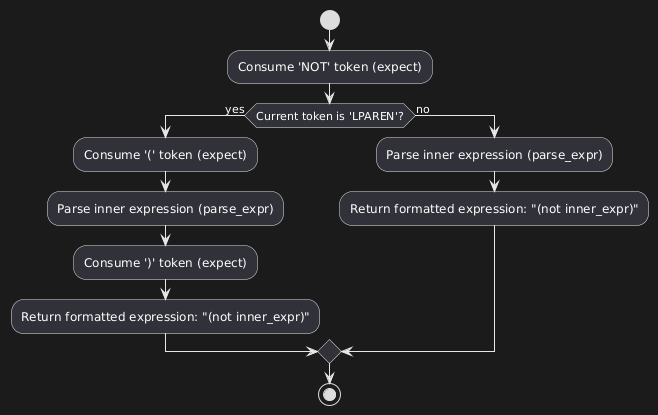

The diagram above was rendered by PlantUML. Its source (embedded in the PNG):
@startuml
start
:Consume 'NOT' token (expect);
if (Current token is 'LPAREN'?) then (yes)
    :Consume '(' token (expect);
    :Parse inner expression (parse_expr);
    :Consume ')' token (expect);
    :Return formatted expression: "(not inner_expr)";
else (no)
    :Parse inner expression (parse_expr);
    :Return formatted expression: "(not inner_expr)";
endif
stop
@enduml